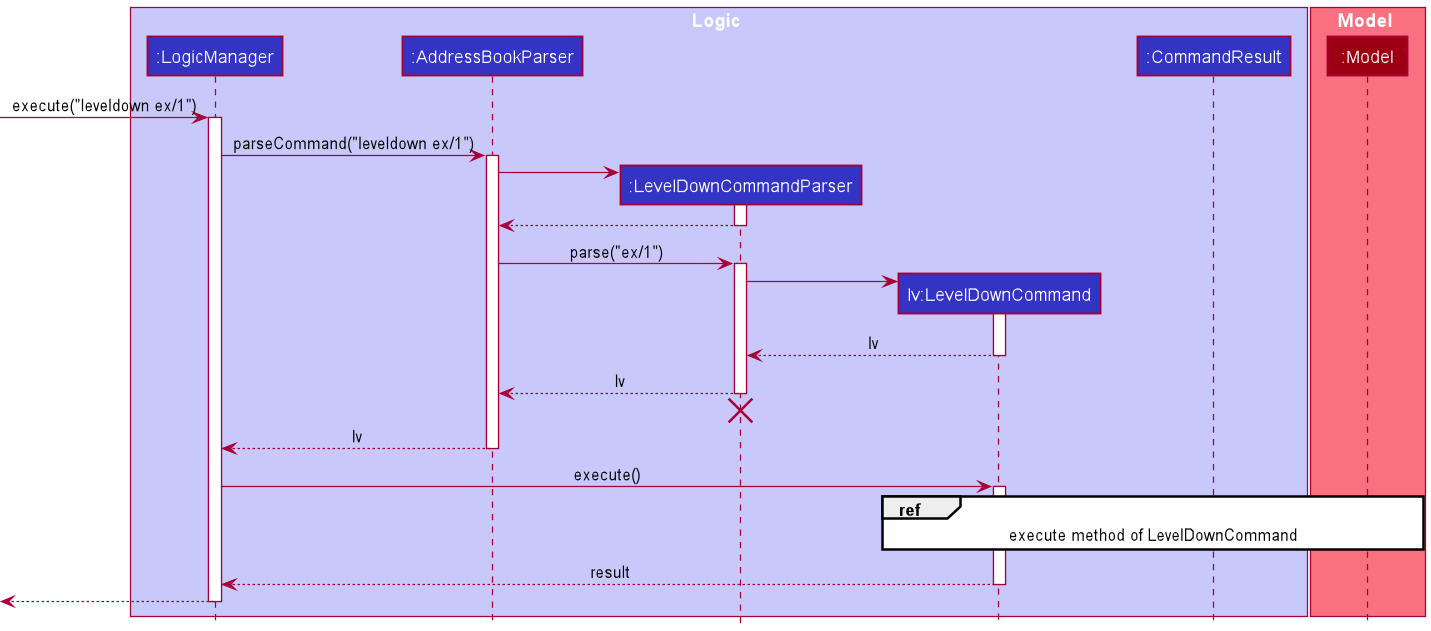

The diagram above was rendered by PlantUML. Its source (embedded in the PNG):
@startuml
!include style.puml

box Logic LOGIC_COLOR_T1
participant ":LogicManager" as LogicManager LOGIC_COLOR
participant ":AddressBookParser" as AddressBookParser LOGIC_COLOR
participant ":LevelDownCommandParser" as LevelDownCommandParser LOGIC_COLOR
participant "lv:LevelDownCommand" as LevelDownCommand LOGIC_COLOR
participant ":CommandResult" as CommandResult LOGIC_COLOR
end box

box Model MODEL_COLOR_T1
participant ":Model" as Model MODEL_COLOR
end box

[-> LogicManager : execute("leveldown ex/1")
activate LogicManager

LogicManager -> AddressBookParser : parseCommand("leveldown ex/1")
activate AddressBookParser

create LevelDownCommandParser
AddressBookParser -> LevelDownCommandParser
activate LevelDownCommandParser

LevelDownCommandParser --> AddressBookParser
deactivate LevelDownCommandParser

AddressBookParser -> LevelDownCommandParser : parse("ex/1")
activate LevelDownCommandParser

create LevelDownCommand
LevelDownCommandParser -> LevelDownCommand
activate LevelDownCommand

LevelDownCommand --> LevelDownCommandParser : lv
deactivate LevelDownCommand

LevelDownCommandParser --> AddressBookParser : lv
deactivate LevelDownCommandParser
'Hidden arrow to position the destroy marker below the end of the activation bar.
LevelDownCommandParser -[hidden]-> AddressBookParser
destroy LevelDownCommandParser

AddressBookParser --> LogicManager : lv
deactivate AddressBookParser

LogicManager -> LevelDownCommand : execute()
activate LevelDownCommand

ref over LevelDownCommand, Model : execute method of LevelDownCommand

LevelDownCommand --> LogicManager : result
deactivate LevelDownCommand

[<--LogicManager
deactivate LogicManager
@enduml